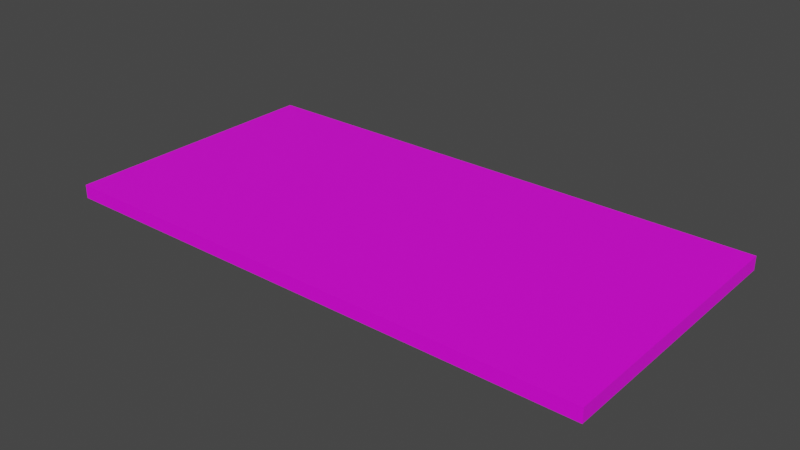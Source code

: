 # Source: Ground_Street.blend  (saved by Blender 2.83.19; exported with 4.5.12 LTS)
import bpy
from mathutils import Matrix  # noqa: F401  (used for matrix-valued properties, if any)

bpy.ops.wm.read_factory_settings(use_empty=True)
scene = bpy.context.scene
scene.name = 'Scene'

# ---- collections
col_collection = bpy.data.collections.new('Collection'); scene.collection.children.link(col_collection)

# ---- images (referenced by path relative to the original .blend; pixels are not part of the script)
import os
ASSET_DIR = os.environ.get("B2B_ASSET_DIR", "")  # directory of the original .blend (textures are referenced by path, not embedded)
HERE = os.path.dirname(os.path.abspath(__file__))  # packed textures are extracted next to this script under _unpacked/

def load_image(name, relpath, width, height, colorspace="sRGB"):
    """Load a texture the original file referenced (path relative to the .blend, or extracted next to this script)."""
    p = next((c for c in (os.path.join(HERE, relpath), os.path.join(ASSET_DIR, relpath)) if relpath and os.path.exists(c)), "")
    if p:
        img = bpy.data.images.load(p, check_existing=True)
        img.name = name
    else:  # same state as the original file: an image datablock whose file is absent (Cycles renders it pink)
        img = bpy.data.images.new(name, width, height)
        img.source = "FILE"
        img.filepath = "//" + (relpath or name)
    img.colorspace_settings.name = colorspace
    return img
img_street = load_image('Street', 'DimasTexture/TextureStreet.png', 1024, 1024, 'sRGB')

# ---- materials (node trees are filled in below, after node groups)
mat_material_001 = bpy.data.materials.new('Material.001')
mat_material_001.use_transparent_shadow = False

# ---- material node trees
mat_material_001.use_nodes = True; mat_material_001.node_tree.nodes.clear()
_N = mat_material_001.node_tree.nodes; _L = mat_material_001.node_tree.links
n0 = _N.new('ShaderNodeBsdfPrincipled'); n0.name = 'Principled BSDF'; n0.location = (10, 300)
n0.distribution = 'GGX'
n0.subsurface_method = 'BURLEY'
n0.inputs[3].default_value = 1.45
n0.inputs[27].default_value = (0.0, 0.0, 0.0, 1.0)
n0.inputs[28].default_value = 1.0
n1 = _N.new('ShaderNodeOutputMaterial'); n1.name = 'Material Output'; n1.location = (300, 300)
n2 = _N.new('ShaderNodeTexImage'); n2.name = 'Image Texture'; n2.location = (-301, 177)
n2.image = img_street
_L.new(n0.outputs[0], n1.inputs[0])
_L.new(n2.outputs[0], n0.inputs[0])
n1.is_active_output = True

# ---- world
world_world = bpy.data.worlds.new('World'); scene.world = world_world
world_world.use_nodes = True; world_world.node_tree.nodes.clear()
_N = world_world.node_tree.nodes; _L = world_world.node_tree.links
n0 = _N.new('ShaderNodeOutputWorld'); n0.name = 'World Output'; n0.location = (300, 300)
n1 = _N.new('ShaderNodeBackground'); n1.name = 'Background'; n1.location = (10, 300)
n1.inputs[0].default_value = (0.05088, 0.05088, 0.05088, 1.0)
_L.new(n1.outputs[0], n0.inputs[0])
n0.is_active_output = True
world_world.color = (0.05088, 0.05088, 0.05088)
world_world.use_sun_shadow = False
world_world.sun_shadow_jitter_overblur = 0.0

# ---- meshes
me_plane_004 = bpy.data.meshes.new('Plane.004')
me_plane_004.from_pydata([(-200.0, 0.0, 100.0), (200.0, 0.0, 100.0), (-200.0, 0.0, -100.0), (200.0, 0.0, -100.0), (-200.0, -10.0, -100.0), (-200.0, -10.0, 100.0), (200.0, -10.0, 100.0), (200.0, -10.0, -100.0)], [], [(0, 1, 3, 2), (5, 4, 7, 6), (1, 6, 7, 3), (2, 4, 5, 0), (3, 7, 4, 2), (0, 5, 6, 1)])
me_plane_004.polygons.foreach_set('use_smooth', [True] * 6)
_k = set([(0, 1), (0, 2), (0, 5), (1, 3), (1, 6), (2, 3), (2, 4), (3, 7), (4, 5), (4, 7), (5, 6), (6, 7)])
me_plane_004.attributes.new('sharp_edge', 'BOOLEAN', 'EDGE').data.foreach_set('value', [ (min(e.vertices), max(e.vertices)) in _k for e in me_plane_004.edges])
_uv = me_plane_004.uv_layers.new(name='UVMap')
_uv.uv.foreach_set('vector', [0.2625, 1.0, 0.2625, 0.04703, 0.5125, 0.04703, 0.5125, 1.0, 0.25, 1.0, 8.941e-08, 1.0, 1.49e-07, 0.04703, 0.25, 0.04703, 0.0, 0.02382, 5.96e-08, 2.682e-07, 0.25, 0.0, 0.25, 0.02382, 0.75, 0.02382, 0.75, 8.643e-07, 1.0, 1.431e-06, 1.0, 0.02382, 0.25, 0.02382, 0.25, 0.0, 0.75, 8.643e-07, 0.75, 0.02382, 0.2625, 1.0, 0.25, 1.0, 0.25, 0.04703, 0.2625, 0.04703])
me_plane_004.materials.append(mat_material_001)
me_plane_004.use_remesh_fix_poles = True
me_plane_004.use_remesh_preserve_attributes = False
me_plane_004.use_mirror_vertex_groups = False
me_plane_004.update()
me_plane_004.normals_split_custom_set([tuple(v) for v in zip(*[iter([0.0, 1.0, 0.0, 0.0, 1.0, 0.0, 0.0, 1.0, 0.0, 0.0, 1.0, 0.0, 0.0, -1.0, 0.0, 0.0, -1.0, 0.0, 0.0, -1.0, 0.0, 0.0, -1.0, 0.0, 1.0, 0.0, 0.0, 1.0, 0.0, 0.0, 1.0, 0.0, 0.0, 1.0, 0.0, 0.0, -1.0, 0.0, 0.0, -1.0, 0.0, 0.0, -1.0, 0.0, 0.0, -1.0, 0.0, 0.0, 0.0, 0.0, -1.0, 0.0, 0.0, -1.0, 0.0, 0.0, -1.0, 0.0, 0.0, -1.0, 0.0, 0.0, 1.0, 0.0, 0.0, 1.0, 0.0, 0.0, 1.0, 0.0, 0.0, 1.0])] * 3)])

# ---- objects
ob_ground_street = bpy.data.objects.new('Ground_Street', me_plane_004)

# ---- transforms, parenting, visibility, modifiers, constraints
ob_ground_street.location = (0.0, 0.0, 0.0)
ob_ground_street.rotation_euler = (1.571, -0.0, 0.0)
ob_ground_street.scale = (0.01, 0.01, 0.01)
ob_ground_street.color = (0.8, 0.8, 0.8, 1.0)
ob_ground_street.lineart.crease_threshold = 0.0

# ---- collection membership
col_collection.objects.link(ob_ground_street)

# ---- scene / render settings (as saved in the file)
scene.frame_start = 1; scene.frame_end = 250; scene.frame_set(1)
scene.render.engine = 'BLENDER_EEVEE_NEXT'
scene.cycles.use_denoising = False
scene.cycles.samples = 128
scene.cycles.sampling_pattern = 'TABULATED_SOBOL'
scene.cycles.use_adaptive_sampling = False
scene.cycles.use_light_tree = False
scene.view_settings.view_transform = 'Filmic'
bpy.context.view_layer.update()

# ---- added for rendering (the .blend has no active camera and no usable light): camera, sun
cam_auto = bpy.data.cameras.new('AutoCamera')
cam_auto.lens = 50.0
cam_auto.sensor_width = 36.0
cam_auto.clip_end = 1000.0
ob_auto_camera = bpy.data.objects.new('AutoCamera', cam_auto)
scene.collection.objects.link(ob_auto_camera)
ob_auto_camera.location = (4.13876, -4.96652, 3.26101)
ob_auto_camera.rotation_euler = (1.09748, -7.21219e-08, 0.694738)
scene.camera = ob_auto_camera
light_auto_sun = bpy.data.lights.new('AutoSun', 'SUN')
light_auto_sun.energy = 3.0
light_auto_sun.angle = 0.0523599
ob_auto_sun = bpy.data.objects.new('AutoSun', light_auto_sun)
scene.collection.objects.link(ob_auto_sun)
ob_auto_sun.rotation_euler = (0.872665, 0.174533, 0.523599)
bpy.context.view_layer.update()
